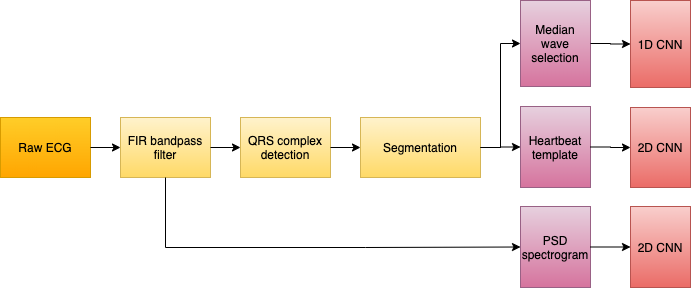

The diagram above was exported from draw.io. Its source (the exported page's mxGraphModel, read from the mxfile embedded in the PNG):
<mxGraphModel dx="1426" dy="777" grid="1" gridSize="10" guides="1" tooltips="1" connect="1" arrows="1" fold="1" page="1" pageScale="1" pageWidth="850" pageHeight="1100" math="0" shadow="0">
  <root>
    <mxCell id="0" />
    <mxCell id="1" parent="0" />
    <mxCell id="VwMhq6ZqOmBnHyqn0zv5-31" value="" style="group" vertex="1" connectable="0" parent="1">
      <mxGeometry x="50" y="113" width="690" height="287" as="geometry" />
    </mxCell>
    <mxCell id="VwMhq6ZqOmBnHyqn0zv5-1" value="Raw ECG" style="rounded=0;whiteSpace=wrap;html=1;gradientColor=#ffa500;fillColor=#ffcd28;strokeColor=#d79b00;" vertex="1" parent="VwMhq6ZqOmBnHyqn0zv5-31">
      <mxGeometry y="117" width="90" height="60" as="geometry" />
    </mxCell>
    <mxCell id="VwMhq6ZqOmBnHyqn0zv5-2" value="FIR bandpass filter" style="rounded=0;whiteSpace=wrap;html=1;gradientColor=#ffd966;fillColor=#fff2cc;strokeColor=#d6b656;" vertex="1" parent="VwMhq6ZqOmBnHyqn0zv5-31">
      <mxGeometry x="120" y="117" width="90" height="60" as="geometry" />
    </mxCell>
    <mxCell id="VwMhq6ZqOmBnHyqn0zv5-16" value="" style="edgeStyle=orthogonalEdgeStyle;rounded=0;orthogonalLoop=1;jettySize=auto;html=1;" edge="1" parent="VwMhq6ZqOmBnHyqn0zv5-31" source="VwMhq6ZqOmBnHyqn0zv5-1" target="VwMhq6ZqOmBnHyqn0zv5-2">
      <mxGeometry relative="1" as="geometry" />
    </mxCell>
    <mxCell id="VwMhq6ZqOmBnHyqn0zv5-5" value="QRS complex detection&lt;span style=&quot;color: rgba(0 , 0 , 0 , 0) ; font-family: monospace ; font-size: 0px&quot;&gt;%3CmxGraphModel%3E%3Croot%3E%3CmxCell%20id%3D%220%22%2F%3E%3CmxCell%20id%3D%221%22%20parent%3D%220%22%2F%3E%3CmxCell%20id%3D%222%22%20value%3D%22FIR%20bandpass%20filter%22%20style%3D%22rounded%3D0%3BwhiteSpace%3Dwrap%3Bhtml%3D1%3B%22%20vertex%3D%221%22%20parent%3D%221%22%3E%3CmxGeometry%20x%3D%22330%22%20y%3D%22230%22%20width%3D%22120%22%20height%3D%2260%22%20as%3D%22geometry%22%2F%3E%3C%2FmxCell%3E%3C%2Froot%3E%3C%2FmxGraphModel%3E&lt;/span&gt;" style="rounded=0;whiteSpace=wrap;html=1;gradientColor=#ffd966;fillColor=#fff2cc;strokeColor=#d6b656;" vertex="1" parent="VwMhq6ZqOmBnHyqn0zv5-31">
      <mxGeometry x="240" y="117" width="90" height="60" as="geometry" />
    </mxCell>
    <mxCell id="VwMhq6ZqOmBnHyqn0zv5-19" value="" style="edgeStyle=orthogonalEdgeStyle;rounded=0;orthogonalLoop=1;jettySize=auto;html=1;" edge="1" parent="VwMhq6ZqOmBnHyqn0zv5-31" source="VwMhq6ZqOmBnHyqn0zv5-2" target="VwMhq6ZqOmBnHyqn0zv5-5">
      <mxGeometry relative="1" as="geometry" />
    </mxCell>
    <mxCell id="VwMhq6ZqOmBnHyqn0zv5-6" value="Segmentation" style="rounded=0;whiteSpace=wrap;html=1;gradientColor=#ffd966;fillColor=#fff2cc;strokeColor=#d6b656;" vertex="1" parent="VwMhq6ZqOmBnHyqn0zv5-31">
      <mxGeometry x="360" y="117" width="120" height="60" as="geometry" />
    </mxCell>
    <mxCell id="VwMhq6ZqOmBnHyqn0zv5-20" value="" style="edgeStyle=orthogonalEdgeStyle;rounded=0;orthogonalLoop=1;jettySize=auto;html=1;" edge="1" parent="VwMhq6ZqOmBnHyqn0zv5-31" source="VwMhq6ZqOmBnHyqn0zv5-5" target="VwMhq6ZqOmBnHyqn0zv5-6">
      <mxGeometry relative="1" as="geometry" />
    </mxCell>
    <mxCell id="VwMhq6ZqOmBnHyqn0zv5-8" value="Heartbeat template&lt;span style=&quot;color: rgba(0 , 0 , 0 , 0) ; font-family: monospace ; font-size: 0px&quot;&gt;%3CmxGraphModel%3E%3Croot%3E%3CmxCell%20id%3D%220%22%2F%3E%3CmxCell%20id%3D%221%22%20parent%3D%220%22%2F%3E%3CmxCell%20id%3D%222%22%20value%3D%22Segmentation%22%20style%3D%22rounded%3D0%3BwhiteSpace%3Dwrap%3Bhtml%3D1%3B%22%20vertex%3D%221%22%20parent%3D%221%22%3E%3CmxGeometry%20x%3D%22350%22%20y%3D%22360%22%20width%3D%22120%22%20height%3D%2260%22%20as%3D%22geometry%22%2F%3E%3C%2FmxCell%3E%3C%2Froot%3E%3C%2FmxGraphModel%3E&lt;/span&gt;" style="rounded=0;whiteSpace=wrap;html=1;gradientColor=#d5739d;fillColor=#e6d0de;strokeColor=#996185;" vertex="1" parent="VwMhq6ZqOmBnHyqn0zv5-31">
      <mxGeometry x="520" y="106" width="70" height="81" as="geometry" />
    </mxCell>
    <mxCell id="VwMhq6ZqOmBnHyqn0zv5-26" value="" style="edgeStyle=orthogonalEdgeStyle;rounded=0;orthogonalLoop=1;jettySize=auto;html=1;" edge="1" parent="VwMhq6ZqOmBnHyqn0zv5-31" source="VwMhq6ZqOmBnHyqn0zv5-6" target="VwMhq6ZqOmBnHyqn0zv5-8">
      <mxGeometry relative="1" as="geometry" />
    </mxCell>
    <mxCell id="VwMhq6ZqOmBnHyqn0zv5-9" value="Median wave selection" style="rounded=0;whiteSpace=wrap;html=1;fillColor=#e6d0de;gradientColor=#d5739d;gradientDirection=south;strokeColor=#996185;" vertex="1" parent="VwMhq6ZqOmBnHyqn0zv5-31">
      <mxGeometry x="520" width="70" height="86" as="geometry" />
    </mxCell>
    <mxCell id="VwMhq6ZqOmBnHyqn0zv5-25" style="edgeStyle=orthogonalEdgeStyle;rounded=0;orthogonalLoop=1;jettySize=auto;html=1;entryX=0;entryY=0.5;entryDx=0;entryDy=0;" edge="1" parent="VwMhq6ZqOmBnHyqn0zv5-31" source="VwMhq6ZqOmBnHyqn0zv5-6" target="VwMhq6ZqOmBnHyqn0zv5-9">
      <mxGeometry relative="1" as="geometry">
        <Array as="points">
          <mxPoint x="500" y="147" />
          <mxPoint x="500" y="43" />
        </Array>
      </mxGeometry>
    </mxCell>
    <mxCell id="VwMhq6ZqOmBnHyqn0zv5-10" value="PSD spectrogram" style="rounded=0;whiteSpace=wrap;html=1;gradientColor=#d5739d;fillColor=#e6d0de;strokeColor=#996185;" vertex="1" parent="VwMhq6ZqOmBnHyqn0zv5-31">
      <mxGeometry x="520" y="206" width="70" height="81" as="geometry" />
    </mxCell>
    <mxCell id="VwMhq6ZqOmBnHyqn0zv5-27" style="edgeStyle=orthogonalEdgeStyle;rounded=0;orthogonalLoop=1;jettySize=auto;html=1;entryX=0;entryY=0.5;entryDx=0;entryDy=0;" edge="1" parent="VwMhq6ZqOmBnHyqn0zv5-31" source="VwMhq6ZqOmBnHyqn0zv5-2" target="VwMhq6ZqOmBnHyqn0zv5-10">
      <mxGeometry relative="1" as="geometry">
        <Array as="points">
          <mxPoint x="165" y="247" />
          <mxPoint x="365" y="247" />
        </Array>
      </mxGeometry>
    </mxCell>
    <mxCell id="VwMhq6ZqOmBnHyqn0zv5-13" value="1D CNN" style="rounded=0;whiteSpace=wrap;html=1;gradientColor=#ea6b66;fillColor=#f8cecc;strokeColor=#b85450;" vertex="1" parent="VwMhq6ZqOmBnHyqn0zv5-31">
      <mxGeometry x="630" width="60" height="87" as="geometry" />
    </mxCell>
    <mxCell id="VwMhq6ZqOmBnHyqn0zv5-30" value="" style="edgeStyle=orthogonalEdgeStyle;rounded=0;orthogonalLoop=1;jettySize=auto;html=1;" edge="1" parent="VwMhq6ZqOmBnHyqn0zv5-31" source="VwMhq6ZqOmBnHyqn0zv5-9" target="VwMhq6ZqOmBnHyqn0zv5-13">
      <mxGeometry relative="1" as="geometry" />
    </mxCell>
    <mxCell id="VwMhq6ZqOmBnHyqn0zv5-14" value="2D CNN" style="rounded=0;whiteSpace=wrap;html=1;gradientColor=#ea6b66;fillColor=#f8cecc;strokeColor=#b85450;" vertex="1" parent="VwMhq6ZqOmBnHyqn0zv5-31">
      <mxGeometry x="630" y="107" width="60" height="80" as="geometry" />
    </mxCell>
    <mxCell id="VwMhq6ZqOmBnHyqn0zv5-29" value="" style="edgeStyle=orthogonalEdgeStyle;rounded=0;orthogonalLoop=1;jettySize=auto;html=1;" edge="1" parent="VwMhq6ZqOmBnHyqn0zv5-31" source="VwMhq6ZqOmBnHyqn0zv5-8" target="VwMhq6ZqOmBnHyqn0zv5-14">
      <mxGeometry relative="1" as="geometry" />
    </mxCell>
    <mxCell id="VwMhq6ZqOmBnHyqn0zv5-15" value="2D CNN" style="rounded=0;whiteSpace=wrap;html=1;gradientColor=#ea6b66;fillColor=#f8cecc;strokeColor=#b85450;" vertex="1" parent="VwMhq6ZqOmBnHyqn0zv5-31">
      <mxGeometry x="630" y="206" width="60" height="81" as="geometry" />
    </mxCell>
    <mxCell id="VwMhq6ZqOmBnHyqn0zv5-28" value="" style="edgeStyle=orthogonalEdgeStyle;rounded=0;orthogonalLoop=1;jettySize=auto;html=1;" edge="1" parent="VwMhq6ZqOmBnHyqn0zv5-31" source="VwMhq6ZqOmBnHyqn0zv5-10" target="VwMhq6ZqOmBnHyqn0zv5-15">
      <mxGeometry relative="1" as="geometry" />
    </mxCell>
  </root>
</mxGraphModel>